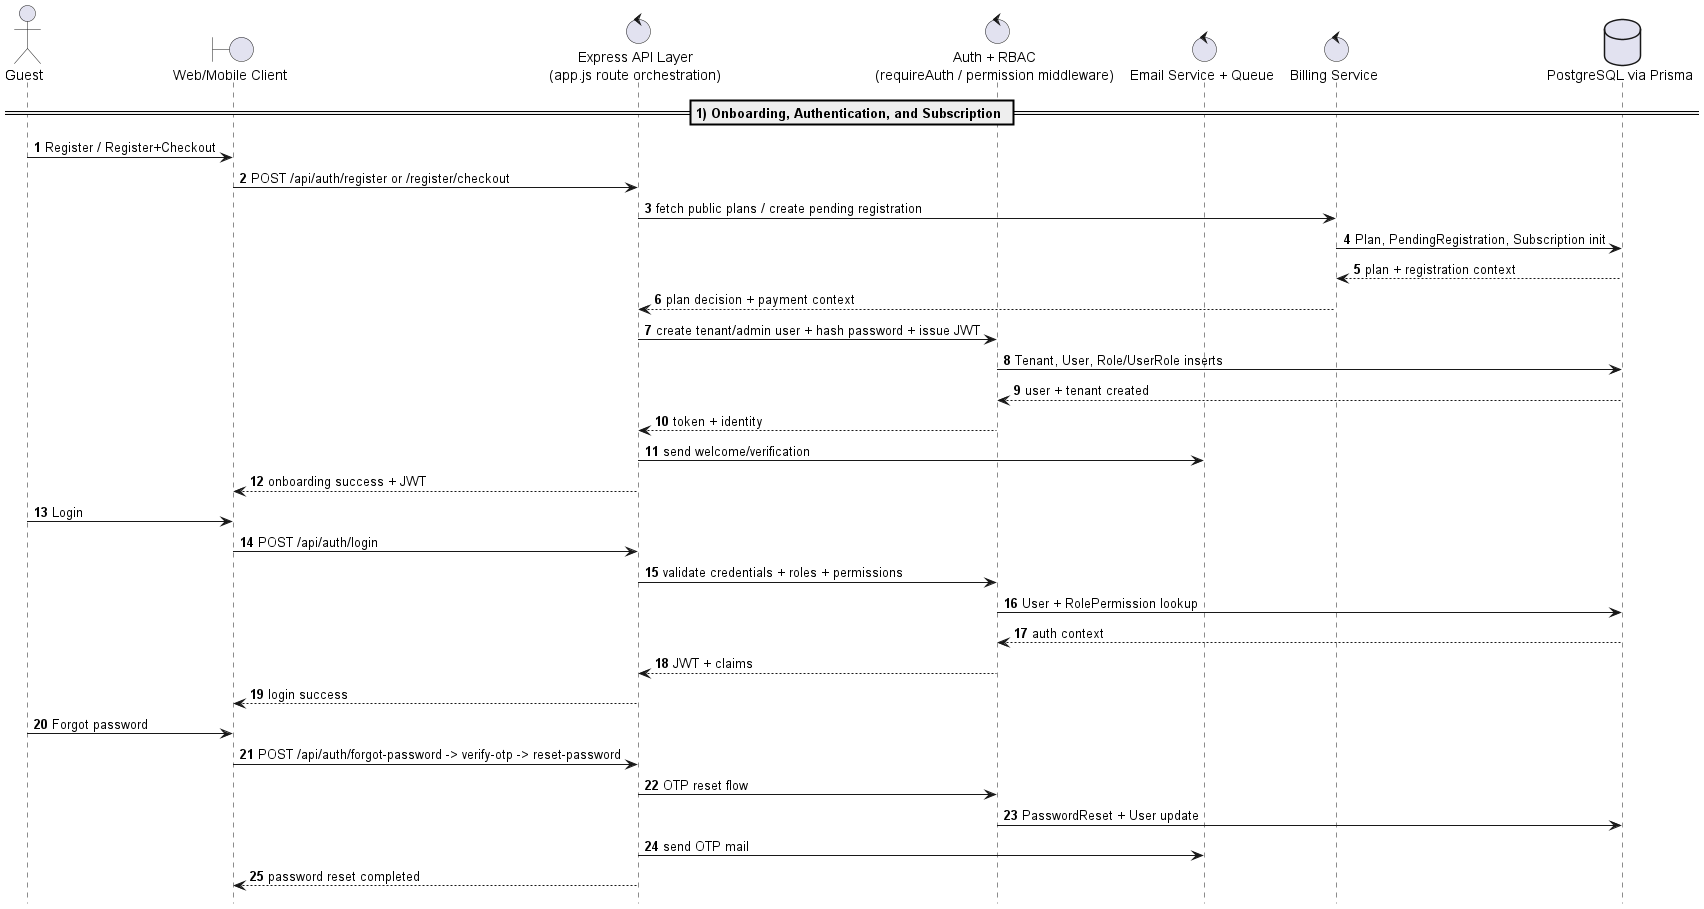

The diagram above was rendered by PlantUML. Its source (embedded in the PNG):
@startuml UEORMS_Sequence_01
!pragma teoz true
autonumber
hide footbox

actor Guest
boundary "Web/Mobile Client" as Client
control "Express API Layer\n(app.js route orchestration)" as API
control "Auth + RBAC\n(requireAuth / permission middleware)" as AuthRBAC
control "Email Service + Queue" as Email
control "Billing Service" as Billing
database "PostgreSQL via Prisma" as DB

== 1) Onboarding, Authentication, and Subscription ==
Guest -> Client : Register / Register+Checkout
Client -> API : POST /api/auth/register or /register/checkout
API -> Billing : fetch public plans / create pending registration
Billing -> DB : Plan, PendingRegistration, Subscription init
DB --> Billing : plan + registration context
Billing --> API : plan decision + payment context
API -> AuthRBAC : create tenant/admin user + hash password + issue JWT
AuthRBAC -> DB : Tenant, User, Role/UserRole inserts
DB --> AuthRBAC : user + tenant created
AuthRBAC --> API : token + identity
API -> Email : send welcome/verification
API --> Client : onboarding success + JWT

Guest -> Client : Login
Client -> API : POST /api/auth/login
API -> AuthRBAC : validate credentials + roles + permissions
AuthRBAC -> DB : User + RolePermission lookup
DB --> AuthRBAC : auth context
AuthRBAC --> API : JWT + claims
API --> Client : login success

Guest -> Client : Forgot password
Client -> API : POST /api/auth/forgot-password -> verify-otp -> reset-password
API -> AuthRBAC : OTP reset flow
AuthRBAC -> DB : PasswordReset + User update
API -> Email : send OTP mail
API --> Client : password reset completed


@enduml